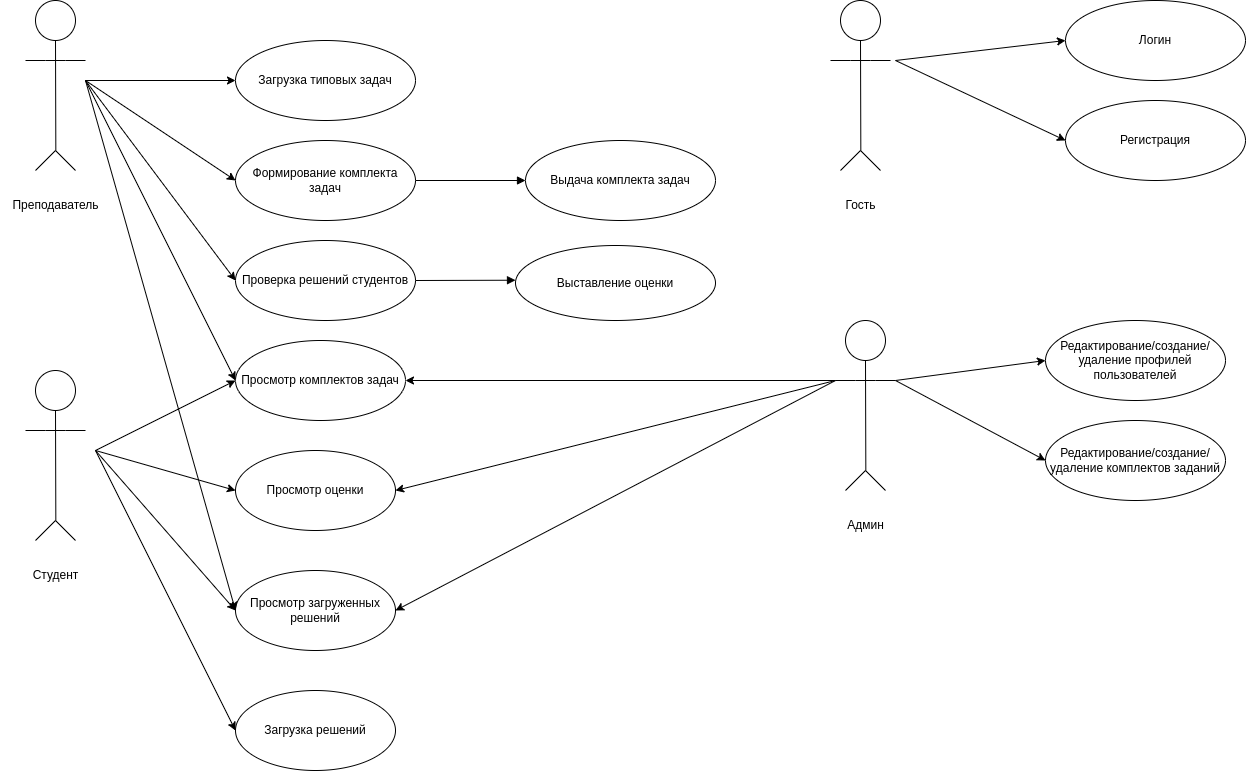

The diagram above was exported from draw.io. Its source (the exported page's mxGraphModel, read from the mxfile embedded in the PNG):
<mxGraphModel dx="1170" dy="696" grid="1" gridSize="10" guides="1" tooltips="1" connect="1" arrows="1" fold="1" page="1" pageScale="1" pageWidth="827" pageHeight="1169" math="0" shadow="0">
  <root>
    <mxCell id="0" />
    <mxCell id="1" parent="0" />
    <mxCell id="3" style="edgeStyle=none;html=1;exitX=0.5;exitY=1;exitDx=0;exitDy=0;endArrow=none;endFill=0;" parent="1" source="2" edge="1">
      <mxGeometry relative="1" as="geometry">
        <mxPoint x="80.33333333333348" y="230" as="targetPoint" />
      </mxGeometry>
    </mxCell>
    <mxCell id="2" value="" style="ellipse;whiteSpace=wrap;html=1;aspect=fixed;" parent="1" vertex="1">
      <mxGeometry x="60" y="80" width="40" height="40" as="geometry" />
    </mxCell>
    <mxCell id="4" value="" style="endArrow=none;html=1;" parent="1" edge="1">
      <mxGeometry width="50" height="50" relative="1" as="geometry">
        <mxPoint x="60" y="250" as="sourcePoint" />
        <mxPoint x="80" y="230" as="targetPoint" />
      </mxGeometry>
    </mxCell>
    <mxCell id="5" value="" style="endArrow=none;html=1;" parent="1" edge="1">
      <mxGeometry width="50" height="50" relative="1" as="geometry">
        <mxPoint x="100" y="250" as="sourcePoint" />
        <mxPoint x="80" y="230" as="targetPoint" />
      </mxGeometry>
    </mxCell>
    <mxCell id="6" value="" style="endArrow=none;html=1;" parent="1" edge="1">
      <mxGeometry width="50" height="50" relative="1" as="geometry">
        <mxPoint x="50" y="140" as="sourcePoint" />
        <mxPoint x="110" y="140" as="targetPoint" />
        <Array as="points">
          <mxPoint x="80" y="140" />
        </Array>
      </mxGeometry>
    </mxCell>
    <mxCell id="8" value="Преподаватель" style="text;html=1;align=center;verticalAlign=middle;resizable=0;points=[];autosize=1;strokeColor=none;fillColor=none;" parent="1" vertex="1">
      <mxGeometry x="25" y="270" width="110" height="30" as="geometry" />
    </mxCell>
    <mxCell id="13" value="Загрузка типовых задач" style="ellipse;whiteSpace=wrap;html=1;" parent="1" vertex="1">
      <mxGeometry x="260" y="120" width="180" height="80" as="geometry" />
    </mxCell>
    <mxCell id="19" style="edgeStyle=none;html=1;exitX=1;exitY=0.5;exitDx=0;exitDy=0;entryX=0;entryY=0.5;entryDx=0;entryDy=0;endArrow=block;endFill=1;" parent="1" source="14" target="18" edge="1">
      <mxGeometry relative="1" as="geometry" />
    </mxCell>
    <mxCell id="14" value="Формирование комплекта задач" style="ellipse;whiteSpace=wrap;html=1;" parent="1" vertex="1">
      <mxGeometry x="260" y="220" width="180" height="80" as="geometry" />
    </mxCell>
    <mxCell id="16" style="edgeStyle=none;html=1;exitX=1;exitY=0.5;exitDx=0;exitDy=0;endArrow=block;endFill=1;" parent="1" source="15" edge="1">
      <mxGeometry relative="1" as="geometry">
        <mxPoint x="539.9999999999998" y="359.7142857142858" as="targetPoint" />
      </mxGeometry>
    </mxCell>
    <mxCell id="15" value="Проверка решений студентов" style="ellipse;whiteSpace=wrap;html=1;" parent="1" vertex="1">
      <mxGeometry x="260" y="320" width="180" height="80" as="geometry" />
    </mxCell>
    <mxCell id="17" value="Выставление оценки" style="ellipse;whiteSpace=wrap;html=1;" parent="1" vertex="1">
      <mxGeometry x="540" y="325" width="200" height="75" as="geometry" />
    </mxCell>
    <mxCell id="18" value="Выдача комплекта задач" style="ellipse;whiteSpace=wrap;html=1;" parent="1" vertex="1">
      <mxGeometry x="550" y="220" width="190" height="80" as="geometry" />
    </mxCell>
    <mxCell id="20" value="" style="endArrow=classic;html=1;entryX=0;entryY=0.5;entryDx=0;entryDy=0;" parent="1" target="13" edge="1">
      <mxGeometry width="50" height="50" relative="1" as="geometry">
        <mxPoint x="110" y="160" as="sourcePoint" />
        <mxPoint x="260" y="170" as="targetPoint" />
      </mxGeometry>
    </mxCell>
    <mxCell id="21" value="" style="endArrow=classic;html=1;entryX=0;entryY=0.5;entryDx=0;entryDy=0;" parent="1" target="14" edge="1">
      <mxGeometry width="50" height="50" relative="1" as="geometry">
        <mxPoint x="110" y="160" as="sourcePoint" />
        <mxPoint x="260" y="270" as="targetPoint" />
      </mxGeometry>
    </mxCell>
    <mxCell id="22" value="" style="endArrow=classic;html=1;entryX=0;entryY=0.5;entryDx=0;entryDy=0;" parent="1" target="15" edge="1">
      <mxGeometry width="50" height="50" relative="1" as="geometry">
        <mxPoint x="110" y="160" as="sourcePoint" />
        <mxPoint x="260" y="370" as="targetPoint" />
      </mxGeometry>
    </mxCell>
    <mxCell id="25" style="edgeStyle=none;html=1;exitX=0.5;exitY=1;exitDx=0;exitDy=0;endArrow=none;endFill=0;" parent="1" source="26" edge="1">
      <mxGeometry relative="1" as="geometry">
        <mxPoint x="80.33333333333348" y="600" as="targetPoint" />
      </mxGeometry>
    </mxCell>
    <mxCell id="26" value="" style="ellipse;whiteSpace=wrap;html=1;aspect=fixed;" parent="1" vertex="1">
      <mxGeometry x="60" y="450" width="40" height="40" as="geometry" />
    </mxCell>
    <mxCell id="27" value="" style="endArrow=none;html=1;" parent="1" edge="1">
      <mxGeometry width="50" height="50" relative="1" as="geometry">
        <mxPoint x="60" y="620" as="sourcePoint" />
        <mxPoint x="80" y="600" as="targetPoint" />
      </mxGeometry>
    </mxCell>
    <mxCell id="28" value="" style="endArrow=none;html=1;" parent="1" edge="1">
      <mxGeometry width="50" height="50" relative="1" as="geometry">
        <mxPoint x="100" y="620" as="sourcePoint" />
        <mxPoint x="80" y="600" as="targetPoint" />
      </mxGeometry>
    </mxCell>
    <mxCell id="29" value="" style="endArrow=none;html=1;" parent="1" edge="1">
      <mxGeometry width="50" height="50" relative="1" as="geometry">
        <mxPoint x="50" y="510" as="sourcePoint" />
        <mxPoint x="110" y="510" as="targetPoint" />
        <Array as="points">
          <mxPoint x="80" y="510" />
        </Array>
      </mxGeometry>
    </mxCell>
    <mxCell id="30" value="Студент" style="text;html=1;align=center;verticalAlign=middle;resizable=0;points=[];autosize=1;strokeColor=none;fillColor=none;" parent="1" vertex="1">
      <mxGeometry x="45" y="640" width="70" height="30" as="geometry" />
    </mxCell>
    <mxCell id="32" value="Загрузка решений" style="ellipse;whiteSpace=wrap;html=1;" parent="1" vertex="1">
      <mxGeometry x="260" y="770" width="160" height="80" as="geometry" />
    </mxCell>
    <mxCell id="33" value="" style="endArrow=classic;html=1;entryX=0;entryY=0.5;entryDx=0;entryDy=0;" parent="1" target="34" edge="1">
      <mxGeometry width="50" height="50" relative="1" as="geometry">
        <mxPoint x="120" y="530" as="sourcePoint" />
        <mxPoint x="270.00000000000273" y="480" as="targetPoint" />
      </mxGeometry>
    </mxCell>
    <mxCell id="34" value="Просмотр оценки" style="ellipse;whiteSpace=wrap;html=1;" parent="1" vertex="1">
      <mxGeometry x="260" y="530" width="160" height="80" as="geometry" />
    </mxCell>
    <mxCell id="35" value="" style="endArrow=classic;html=1;entryX=0;entryY=0.5;entryDx=0;entryDy=0;" parent="1" target="32" edge="1">
      <mxGeometry width="50" height="50" relative="1" as="geometry">
        <mxPoint x="120" y="530" as="sourcePoint" />
        <mxPoint x="280.00000000000296" y="700.0000000000002" as="targetPoint" />
      </mxGeometry>
    </mxCell>
    <mxCell id="39" value="Просмотр комплектов задач" style="ellipse;whiteSpace=wrap;html=1;" parent="1" vertex="1">
      <mxGeometry x="260" y="420" width="170" height="80" as="geometry" />
    </mxCell>
    <mxCell id="40" value="" style="endArrow=classic;html=1;entryX=0;entryY=0.5;entryDx=0;entryDy=0;" parent="1" target="39" edge="1">
      <mxGeometry width="50" height="50" relative="1" as="geometry">
        <mxPoint x="110" y="160" as="sourcePoint" />
        <mxPoint x="270.0000000000002" y="680" as="targetPoint" />
      </mxGeometry>
    </mxCell>
    <mxCell id="41" value="" style="endArrow=classic;html=1;entryX=0;entryY=0.5;entryDx=0;entryDy=0;" parent="1" target="39" edge="1">
      <mxGeometry width="50" height="50" relative="1" as="geometry">
        <mxPoint x="120" y="530" as="sourcePoint" />
        <mxPoint x="260.0000000000002" y="550" as="targetPoint" />
      </mxGeometry>
    </mxCell>
    <mxCell id="48" value="Просмотр загруженных решений" style="ellipse;whiteSpace=wrap;html=1;" parent="1" vertex="1">
      <mxGeometry x="260" y="650" width="160" height="80" as="geometry" />
    </mxCell>
    <mxCell id="49" value="" style="endArrow=classic;html=1;entryX=0;entryY=0.5;entryDx=0;entryDy=0;" parent="1" target="48" edge="1">
      <mxGeometry width="50" height="50" relative="1" as="geometry">
        <mxPoint x="120" y="530" as="sourcePoint" />
        <mxPoint x="270" y="820" as="targetPoint" />
      </mxGeometry>
    </mxCell>
    <mxCell id="50" value="" style="endArrow=classic;html=1;entryX=0;entryY=0.5;entryDx=0;entryDy=0;" parent="1" target="48" edge="1">
      <mxGeometry width="50" height="50" relative="1" as="geometry">
        <mxPoint x="110" y="160" as="sourcePoint" />
        <mxPoint x="260" y="930" as="targetPoint" />
      </mxGeometry>
    </mxCell>
    <mxCell id="51" style="edgeStyle=none;html=1;exitX=0.5;exitY=1;exitDx=0;exitDy=0;endArrow=none;endFill=0;" parent="1" source="52" edge="1">
      <mxGeometry relative="1" as="geometry">
        <mxPoint x="885.3333333333335" y="230" as="targetPoint" />
      </mxGeometry>
    </mxCell>
    <mxCell id="52" value="" style="ellipse;whiteSpace=wrap;html=1;aspect=fixed;" parent="1" vertex="1">
      <mxGeometry x="865" y="80" width="40" height="40" as="geometry" />
    </mxCell>
    <mxCell id="53" value="" style="endArrow=none;html=1;" parent="1" edge="1">
      <mxGeometry width="50" height="50" relative="1" as="geometry">
        <mxPoint x="865" y="250" as="sourcePoint" />
        <mxPoint x="885" y="230" as="targetPoint" />
      </mxGeometry>
    </mxCell>
    <mxCell id="54" value="" style="endArrow=none;html=1;" parent="1" edge="1">
      <mxGeometry width="50" height="50" relative="1" as="geometry">
        <mxPoint x="905" y="250" as="sourcePoint" />
        <mxPoint x="885" y="230" as="targetPoint" />
      </mxGeometry>
    </mxCell>
    <mxCell id="55" value="" style="endArrow=none;html=1;" parent="1" edge="1">
      <mxGeometry width="50" height="50" relative="1" as="geometry">
        <mxPoint x="855" y="140" as="sourcePoint" />
        <mxPoint x="915" y="140" as="targetPoint" />
        <Array as="points">
          <mxPoint x="885" y="140" />
        </Array>
      </mxGeometry>
    </mxCell>
    <mxCell id="56" value="Гость" style="text;html=1;align=center;verticalAlign=middle;resizable=0;points=[];autosize=1;strokeColor=none;fillColor=none;" parent="1" vertex="1">
      <mxGeometry x="860" y="270" width="50" height="30" as="geometry" />
    </mxCell>
    <mxCell id="57" value="Логин" style="ellipse;whiteSpace=wrap;html=1;" parent="1" vertex="1">
      <mxGeometry x="1090" y="80" width="180" height="80" as="geometry" />
    </mxCell>
    <mxCell id="58" value="Регистрация" style="ellipse;whiteSpace=wrap;html=1;" parent="1" vertex="1">
      <mxGeometry x="1090" y="180" width="180" height="80" as="geometry" />
    </mxCell>
    <mxCell id="59" value="" style="endArrow=classic;html=1;entryX=0;entryY=0.5;entryDx=0;entryDy=0;" parent="1" target="57" edge="1">
      <mxGeometry width="50" height="50" relative="1" as="geometry">
        <mxPoint x="920" y="140" as="sourcePoint" />
        <mxPoint x="1070" y="140" as="targetPoint" />
      </mxGeometry>
    </mxCell>
    <mxCell id="60" value="" style="endArrow=classic;html=1;entryX=0;entryY=0.5;entryDx=0;entryDy=0;" parent="1" target="58" edge="1">
      <mxGeometry width="50" height="50" relative="1" as="geometry">
        <mxPoint x="920" y="140" as="sourcePoint" />
        <mxPoint x="1100" y="130" as="targetPoint" />
      </mxGeometry>
    </mxCell>
    <mxCell id="61" style="edgeStyle=none;html=1;exitX=0.5;exitY=1;exitDx=0;exitDy=0;endArrow=none;endFill=0;" parent="1" source="62" edge="1">
      <mxGeometry relative="1" as="geometry">
        <mxPoint x="890.3333333333335" y="550" as="targetPoint" />
      </mxGeometry>
    </mxCell>
    <mxCell id="62" value="" style="ellipse;whiteSpace=wrap;html=1;aspect=fixed;" parent="1" vertex="1">
      <mxGeometry x="870" y="400" width="40" height="40" as="geometry" />
    </mxCell>
    <mxCell id="63" value="" style="endArrow=none;html=1;" parent="1" edge="1">
      <mxGeometry width="50" height="50" relative="1" as="geometry">
        <mxPoint x="870" y="570" as="sourcePoint" />
        <mxPoint x="890" y="550" as="targetPoint" />
      </mxGeometry>
    </mxCell>
    <mxCell id="64" value="" style="endArrow=none;html=1;" parent="1" edge="1">
      <mxGeometry width="50" height="50" relative="1" as="geometry">
        <mxPoint x="910" y="570" as="sourcePoint" />
        <mxPoint x="890" y="550" as="targetPoint" />
      </mxGeometry>
    </mxCell>
    <mxCell id="65" value="" style="endArrow=none;html=1;" parent="1" edge="1">
      <mxGeometry width="50" height="50" relative="1" as="geometry">
        <mxPoint x="860" y="460" as="sourcePoint" />
        <mxPoint x="920" y="460" as="targetPoint" />
        <Array as="points">
          <mxPoint x="890" y="460" />
        </Array>
      </mxGeometry>
    </mxCell>
    <mxCell id="66" value="Админ" style="text;html=1;align=center;verticalAlign=middle;resizable=0;points=[];autosize=1;strokeColor=none;fillColor=none;" parent="1" vertex="1">
      <mxGeometry x="860" y="590" width="60" height="30" as="geometry" />
    </mxCell>
    <mxCell id="69" value="Редактирование/создание/ удаление профилей пользователей" style="ellipse;whiteSpace=wrap;html=1;" parent="1" vertex="1">
      <mxGeometry x="1070" y="400" width="180" height="80" as="geometry" />
    </mxCell>
    <mxCell id="70" value="Редактирование/создание/удаление комплектов заданий" style="ellipse;whiteSpace=wrap;html=1;" parent="1" vertex="1">
      <mxGeometry x="1070" y="500" width="180" height="80" as="geometry" />
    </mxCell>
    <mxCell id="72" value="" style="endArrow=classic;html=1;entryX=0;entryY=0.5;entryDx=0;entryDy=0;" parent="1" edge="1">
      <mxGeometry width="50" height="50" relative="1" as="geometry">
        <mxPoint x="920" y="460" as="sourcePoint" />
        <mxPoint x="1070" y="440" as="targetPoint" />
      </mxGeometry>
    </mxCell>
    <mxCell id="73" value="" style="endArrow=classic;html=1;entryX=0;entryY=0.5;entryDx=0;entryDy=0;" parent="1" target="70" edge="1">
      <mxGeometry width="50" height="50" relative="1" as="geometry">
        <mxPoint x="920" y="460" as="sourcePoint" />
        <mxPoint x="1080" y="450" as="targetPoint" />
      </mxGeometry>
    </mxCell>
    <mxCell id="74" value="" style="endArrow=classic;html=1;entryX=1;entryY=0.5;entryDx=0;entryDy=0;" edge="1" parent="1" target="39">
      <mxGeometry width="50" height="50" relative="1" as="geometry">
        <mxPoint x="860" y="460" as="sourcePoint" />
        <mxPoint x="460" y="470" as="targetPoint" />
      </mxGeometry>
    </mxCell>
    <mxCell id="75" value="" style="endArrow=classic;html=1;entryX=1;entryY=0.5;entryDx=0;entryDy=0;" edge="1" parent="1" target="34">
      <mxGeometry width="50" height="50" relative="1" as="geometry">
        <mxPoint x="860" y="460" as="sourcePoint" />
        <mxPoint x="440" y="470" as="targetPoint" />
      </mxGeometry>
    </mxCell>
    <mxCell id="76" value="" style="endArrow=classic;html=1;entryX=1;entryY=0.5;entryDx=0;entryDy=0;" edge="1" parent="1" target="48">
      <mxGeometry width="50" height="50" relative="1" as="geometry">
        <mxPoint x="860" y="460" as="sourcePoint" />
        <mxPoint x="430" y="580" as="targetPoint" />
      </mxGeometry>
    </mxCell>
  </root>
</mxGraphModel>